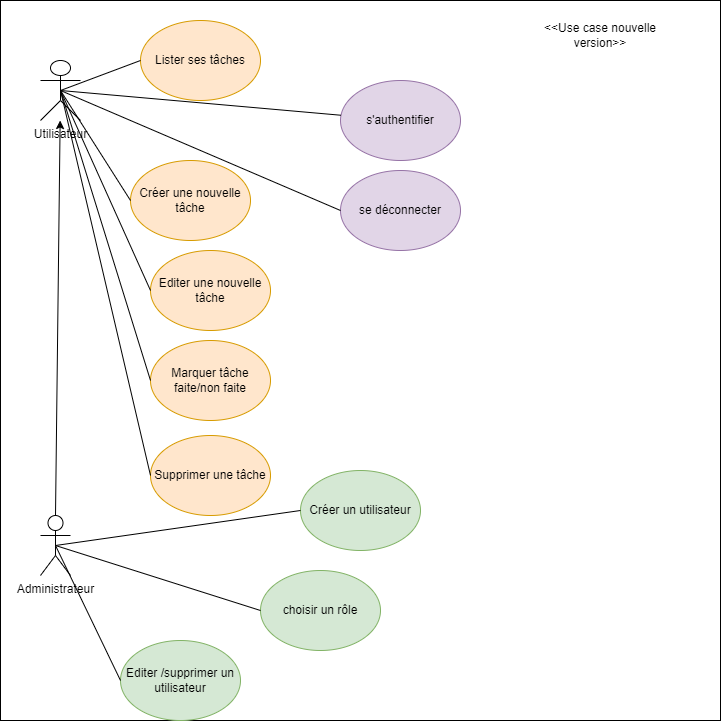

The diagram above was exported from draw.io. Its source (the exported page's mxGraphModel, read from the mxfile embedded in the PNG):
<mxGraphModel dx="1422" dy="754" grid="1" gridSize="10" guides="1" tooltips="1" connect="1" arrows="1" fold="1" page="1" pageScale="1" pageWidth="827" pageHeight="1169" math="0" shadow="0">
  <root>
    <mxCell id="0" />
    <mxCell id="1" parent="0" />
    <mxCell id="hoF7vqTXMF3i7tXYVinS-1" value="" style="whiteSpace=wrap;html=1;aspect=fixed;" parent="1" vertex="1">
      <mxGeometry x="40" y="10" width="720" height="720" as="geometry" />
    </mxCell>
    <mxCell id="hoF7vqTXMF3i7tXYVinS-2" value="&amp;lt;&amp;lt;Use case nouvelle version&amp;gt;&amp;gt;" style="text;html=1;strokeColor=none;fillColor=none;align=center;verticalAlign=middle;whiteSpace=wrap;rounded=0;" parent="1" vertex="1">
      <mxGeometry x="570" y="30" width="140" height="30" as="geometry" />
    </mxCell>
    <mxCell id="hoF7vqTXMF3i7tXYVinS-3" value="Administrateur" style="shape=umlActor;verticalLabelPosition=bottom;verticalAlign=top;html=1;outlineConnect=0;" parent="1" vertex="1">
      <mxGeometry x="80" y="525" width="30" height="60" as="geometry" />
    </mxCell>
    <mxCell id="hoF7vqTXMF3i7tXYVinS-4" value="Utilisateur" style="shape=umlActor;verticalLabelPosition=bottom;verticalAlign=top;html=1;outlineConnect=0;" parent="1" vertex="1">
      <mxGeometry x="80" y="70" width="40" height="60" as="geometry" />
    </mxCell>
    <mxCell id="hoF7vqTXMF3i7tXYVinS-5" value="s'authentifier" style="ellipse;whiteSpace=wrap;html=1;fillColor=#e1d5e7;strokeColor=#9673a6;" parent="1" vertex="1">
      <mxGeometry x="380" y="90" width="120" height="80" as="geometry" />
    </mxCell>
    <mxCell id="hoF7vqTXMF3i7tXYVinS-6" value="se déconnecter" style="ellipse;whiteSpace=wrap;html=1;fillColor=#e1d5e7;strokeColor=#9673a6;" parent="1" vertex="1">
      <mxGeometry x="380" y="180" width="120" height="80" as="geometry" />
    </mxCell>
    <mxCell id="hoF7vqTXMF3i7tXYVinS-11" value="Créer une nouvelle tâche" style="ellipse;whiteSpace=wrap;html=1;fillColor=#ffe6cc;strokeColor=#d79b00;" parent="1" vertex="1">
      <mxGeometry x="170" y="170" width="120" height="80" as="geometry" />
    </mxCell>
    <mxCell id="hoF7vqTXMF3i7tXYVinS-12" value="Editer une nouvelle tâche" style="ellipse;whiteSpace=wrap;html=1;fillColor=#ffe6cc;strokeColor=#d79b00;" parent="1" vertex="1">
      <mxGeometry x="190" y="260" width="120" height="80" as="geometry" />
    </mxCell>
    <mxCell id="hoF7vqTXMF3i7tXYVinS-13" value="Marquer tâche faite/non faite" style="ellipse;whiteSpace=wrap;html=1;fillColor=#ffe6cc;strokeColor=#d79b00;" parent="1" vertex="1">
      <mxGeometry x="190" y="350" width="120" height="80" as="geometry" />
    </mxCell>
    <mxCell id="hoF7vqTXMF3i7tXYVinS-14" value="Supprimer une tâche" style="ellipse;whiteSpace=wrap;html=1;fillColor=#ffe6cc;strokeColor=#d79b00;" parent="1" vertex="1">
      <mxGeometry x="190" y="445" width="120" height="80" as="geometry" />
    </mxCell>
    <mxCell id="hoF7vqTXMF3i7tXYVinS-15" value="Lister ses tâches" style="ellipse;whiteSpace=wrap;html=1;fillColor=#ffe6cc;strokeColor=#d79b00;" parent="1" vertex="1">
      <mxGeometry x="180" y="30" width="120" height="80" as="geometry" />
    </mxCell>
    <mxCell id="hoF7vqTXMF3i7tXYVinS-19" value="" style="endArrow=classic;html=1;rounded=0;exitX=0.5;exitY=0;exitDx=0;exitDy=0;exitPerimeter=0;" parent="1" source="hoF7vqTXMF3i7tXYVinS-3" target="hoF7vqTXMF3i7tXYVinS-4" edge="1">
      <mxGeometry width="50" height="50" relative="1" as="geometry">
        <mxPoint x="390" y="380" as="sourcePoint" />
        <mxPoint x="440" y="330" as="targetPoint" />
      </mxGeometry>
    </mxCell>
    <mxCell id="hoF7vqTXMF3i7tXYVinS-25" value="Créer un utilisateur" style="ellipse;whiteSpace=wrap;html=1;fillColor=#d5e8d4;strokeColor=#82b366;" parent="1" vertex="1">
      <mxGeometry x="340" y="480" width="120" height="80" as="geometry" />
    </mxCell>
    <mxCell id="hoF7vqTXMF3i7tXYVinS-27" value="" style="endArrow=none;html=1;rounded=0;strokeColor=default;entryX=0;entryY=0.5;entryDx=0;entryDy=0;" parent="1" target="hoF7vqTXMF3i7tXYVinS-15" edge="1">
      <mxGeometry width="50" height="50" relative="1" as="geometry">
        <mxPoint x="100" y="100" as="sourcePoint" />
        <mxPoint x="440" y="330" as="targetPoint" />
      </mxGeometry>
    </mxCell>
    <mxCell id="hoF7vqTXMF3i7tXYVinS-29" value="" style="endArrow=none;html=1;rounded=0;strokeColor=default;entryX=0;entryY=0.5;entryDx=0;entryDy=0;exitX=0.5;exitY=0.5;exitDx=0;exitDy=0;exitPerimeter=0;" parent="1" source="hoF7vqTXMF3i7tXYVinS-4" target="hoF7vqTXMF3i7tXYVinS-11" edge="1">
      <mxGeometry width="50" height="50" relative="1" as="geometry">
        <mxPoint x="130" y="102.5" as="sourcePoint" />
        <mxPoint x="190" y="80" as="targetPoint" />
      </mxGeometry>
    </mxCell>
    <mxCell id="hoF7vqTXMF3i7tXYVinS-30" value="" style="endArrow=none;html=1;rounded=0;strokeColor=default;entryX=0;entryY=0.5;entryDx=0;entryDy=0;exitX=0.5;exitY=0.5;exitDx=0;exitDy=0;exitPerimeter=0;" parent="1" source="hoF7vqTXMF3i7tXYVinS-4" target="hoF7vqTXMF3i7tXYVinS-12" edge="1">
      <mxGeometry width="50" height="50" relative="1" as="geometry">
        <mxPoint x="140" y="112.5" as="sourcePoint" />
        <mxPoint x="200" y="90" as="targetPoint" />
      </mxGeometry>
    </mxCell>
    <mxCell id="hoF7vqTXMF3i7tXYVinS-31" value="" style="endArrow=none;html=1;rounded=0;strokeColor=default;entryX=0;entryY=0.5;entryDx=0;entryDy=0;exitX=0.5;exitY=0.5;exitDx=0;exitDy=0;exitPerimeter=0;" parent="1" source="hoF7vqTXMF3i7tXYVinS-4" target="hoF7vqTXMF3i7tXYVinS-13" edge="1">
      <mxGeometry width="50" height="50" relative="1" as="geometry">
        <mxPoint x="110" y="110" as="sourcePoint" />
        <mxPoint x="190" y="250" as="targetPoint" />
      </mxGeometry>
    </mxCell>
    <mxCell id="hoF7vqTXMF3i7tXYVinS-32" value="" style="endArrow=none;html=1;rounded=0;strokeColor=default;entryX=0;entryY=0.5;entryDx=0;entryDy=0;" parent="1" target="hoF7vqTXMF3i7tXYVinS-14" edge="1">
      <mxGeometry width="50" height="50" relative="1" as="geometry">
        <mxPoint x="100" y="100" as="sourcePoint" />
        <mxPoint x="200" y="260" as="targetPoint" />
      </mxGeometry>
    </mxCell>
    <mxCell id="hoF7vqTXMF3i7tXYVinS-33" value="" style="endArrow=none;html=1;rounded=0;strokeColor=default;entryX=0;entryY=0.5;entryDx=0;entryDy=0;exitX=0.5;exitY=0.5;exitDx=0;exitDy=0;exitPerimeter=0;" parent="1" source="hoF7vqTXMF3i7tXYVinS-3" target="hoF7vqTXMF3i7tXYVinS-25" edge="1">
      <mxGeometry width="50" height="50" relative="1" as="geometry">
        <mxPoint x="130" y="130" as="sourcePoint" />
        <mxPoint x="210" y="270" as="targetPoint" />
      </mxGeometry>
    </mxCell>
    <mxCell id="hoF7vqTXMF3i7tXYVinS-34" value="Editer /supprimer un utilisateur" style="ellipse;whiteSpace=wrap;html=1;fillColor=#d5e8d4;strokeColor=#82b366;" parent="1" vertex="1">
      <mxGeometry x="160" y="650" width="120" height="80" as="geometry" />
    </mxCell>
    <mxCell id="hoF7vqTXMF3i7tXYVinS-35" value="" style="endArrow=none;html=1;rounded=0;strokeColor=default;entryX=0;entryY=0.5;entryDx=0;entryDy=0;exitX=0.5;exitY=0.5;exitDx=0;exitDy=0;exitPerimeter=0;" parent="1" source="hoF7vqTXMF3i7tXYVinS-3" target="hoF7vqTXMF3i7tXYVinS-34" edge="1">
      <mxGeometry width="50" height="50" relative="1" as="geometry">
        <mxPoint x="110" y="110" as="sourcePoint" />
        <mxPoint x="180" y="520" as="targetPoint" />
      </mxGeometry>
    </mxCell>
    <mxCell id="hoF7vqTXMF3i7tXYVinS-36" value="" style="endArrow=none;html=1;rounded=0;strokeColor=default;exitX=0.5;exitY=0.5;exitDx=0;exitDy=0;exitPerimeter=0;" parent="1" source="hoF7vqTXMF3i7tXYVinS-4" target="hoF7vqTXMF3i7tXYVinS-5" edge="1">
      <mxGeometry width="50" height="50" relative="1" as="geometry">
        <mxPoint x="110" y="110" as="sourcePoint" />
        <mxPoint x="190" y="80" as="targetPoint" />
      </mxGeometry>
    </mxCell>
    <mxCell id="hoF7vqTXMF3i7tXYVinS-37" value="" style="endArrow=none;html=1;rounded=0;strokeColor=default;entryX=0;entryY=0.5;entryDx=0;entryDy=0;" parent="1" target="hoF7vqTXMF3i7tXYVinS-6" edge="1">
      <mxGeometry width="50" height="50" relative="1" as="geometry">
        <mxPoint x="100" y="100" as="sourcePoint" />
        <mxPoint x="390.518714040604" y="134.75165123887678" as="targetPoint" />
      </mxGeometry>
    </mxCell>
    <mxCell id="hoF7vqTXMF3i7tXYVinS-38" value="choisir un rôle" style="ellipse;whiteSpace=wrap;html=1;fillColor=#d5e8d4;strokeColor=#82b366;" parent="1" vertex="1">
      <mxGeometry x="300" y="580" width="120" height="80" as="geometry" />
    </mxCell>
    <mxCell id="hoF7vqTXMF3i7tXYVinS-39" value="" style="endArrow=none;html=1;rounded=0;strokeColor=default;entryX=0;entryY=0.5;entryDx=0;entryDy=0;exitX=0.5;exitY=0.5;exitDx=0;exitDy=0;exitPerimeter=0;" parent="1" source="hoF7vqTXMF3i7tXYVinS-3" target="hoF7vqTXMF3i7tXYVinS-38" edge="1">
      <mxGeometry width="50" height="50" relative="1" as="geometry">
        <mxPoint x="105" y="565" as="sourcePoint" />
        <mxPoint x="350" y="530" as="targetPoint" />
      </mxGeometry>
    </mxCell>
  </root>
</mxGraphModel>